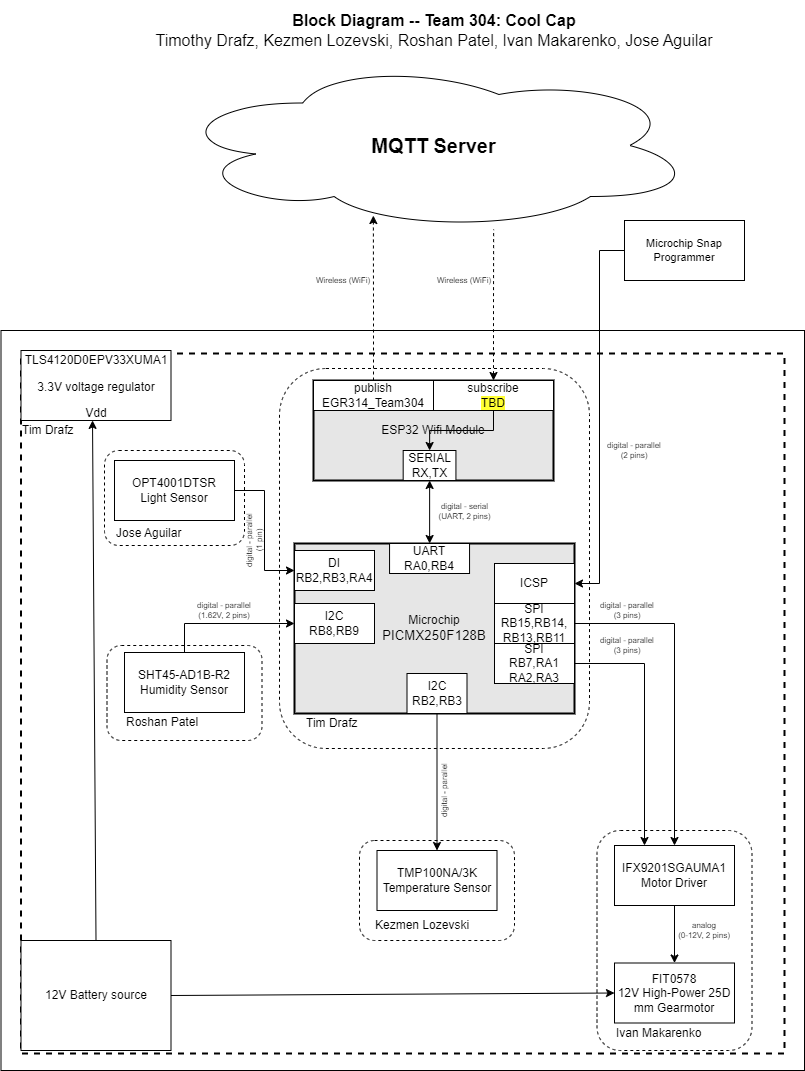

The diagram above was exported from draw.io. Its source (the exported page's mxGraphModel, read from the mxfile embedded in the PNG):
<mxGraphModel dx="2922.5" dy="608" grid="1" gridSize="10" guides="1" tooltips="1" connect="1" arrows="1" fold="1" page="1" pageScale="1.5" pageWidth="1169" pageHeight="827" background="#ffffff" math="0" shadow="0">
  <root>
    <mxCell id="0" style=";html=1;" />
    <mxCell id="1" style=";html=1;" parent="0" />
    <mxCell id="aC57QmPyYTqG6Asludqg-9" value="" style="rounded=0;whiteSpace=wrap;html=1;fontSize=16;" parent="1" vertex="1">
      <mxGeometry x="-1310" y="430" width="803.5" height="740" as="geometry" />
    </mxCell>
    <mxCell id="zSoxXOAhGFOt2usmLHU0-1" value="" style="rounded=0;whiteSpace=wrap;html=1;fillColor=none;dashed=1;strokeWidth=2;" parent="1" vertex="1">
      <mxGeometry x="-1290" y="453" width="763.5" height="700" as="geometry" />
    </mxCell>
    <mxCell id="S8yp5X4-lJhxRksTFqpk-8" value="" style="rounded=1;whiteSpace=wrap;html=1;fillColor=none;dashed=1;" parent="1" vertex="1">
      <mxGeometry x="-1204" y="745" width="155" height="95" as="geometry" />
    </mxCell>
    <mxCell id="dtEHsLDRMPoMKnZ9jal3-4" value="" style="rounded=1;whiteSpace=wrap;html=1;fillColor=none;dashed=1;" parent="1" vertex="1">
      <mxGeometry x="-1206.5" y="550" width="140" height="95" as="geometry" />
    </mxCell>
    <mxCell id="S8yp5X4-lJhxRksTFqpk-9" value="Jose Aguilar" style="text;html=1;strokeColor=none;fillColor=none;align=left;verticalAlign=middle;whiteSpace=wrap;rounded=0;dashed=1;" parent="1" vertex="1">
      <mxGeometry x="-1196.5" y="623" width="120" height="20" as="geometry" />
    </mxCell>
    <mxCell id="S8yp5X4-lJhxRksTFqpk-2" value="" style="rounded=1;whiteSpace=wrap;html=1;fillColor=none;dashed=1;" parent="1" vertex="1">
      <mxGeometry x="-951.5" y="940" width="155" height="100" as="geometry" />
    </mxCell>
    <mxCell id="S8yp5X4-lJhxRksTFqpk-6" value="" style="rounded=1;whiteSpace=wrap;html=1;fillColor=none;dashed=1;" parent="1" vertex="1">
      <mxGeometry x="-714" y="930" width="155" height="220" as="geometry" />
    </mxCell>
    <mxCell id="9j5Bc3N9rgv02oG_bQQu-1" value="&lt;b&gt;&lt;font style=&quot;font-size: 20px&quot;&gt;MQTT Server&lt;/font&gt;&lt;/b&gt;" style="ellipse;shape=cloud;whiteSpace=wrap;html=1;" parent="1" vertex="1">
      <mxGeometry x="-1139" y="160" width="523" height="170" as="geometry" />
    </mxCell>
    <mxCell id="J8ns3n-xOa6iXa_PQh_Z-5" style="edgeStyle=orthogonalEdgeStyle;rounded=0;orthogonalLoop=1;jettySize=auto;html=1;exitX=0.5;exitY=0;exitDx=0;exitDy=0;entryX=0;entryY=0.5;entryDx=0;entryDy=0;" parent="1" source="9j5Bc3N9rgv02oG_bQQu-11" target="9j5Bc3N9rgv02oG_bQQu-30" edge="1">
      <mxGeometry relative="1" as="geometry" />
    </mxCell>
    <mxCell id="9j5Bc3N9rgv02oG_bQQu-11" value="&lt;div&gt;&lt;div&gt;SHT45-AD1B-R2&lt;br&gt;&lt;/div&gt;Humidity Sensor&lt;/div&gt;" style="rounded=0;whiteSpace=wrap;html=1;" parent="1" vertex="1">
      <mxGeometry x="-1186.5" y="752" width="120" height="60" as="geometry" />
    </mxCell>
    <mxCell id="9j5Bc3N9rgv02oG_bQQu-19" value="&lt;div&gt;IFX9201SGAUMA1&lt;br&gt;&lt;/div&gt;&lt;div&gt;Motor Driver&lt;/div&gt;" style="rounded=0;whiteSpace=wrap;html=1;" parent="1" vertex="1">
      <mxGeometry x="-696.5" y="945" width="120" height="60" as="geometry" />
    </mxCell>
    <mxCell id="9j5Bc3N9rgv02oG_bQQu-20" value="&lt;div&gt;FIT0578&lt;br&gt;&lt;/div&gt;&lt;div&gt;&lt;span style=&quot;background-color: rgb(255 , 255 , 51)&quot;&gt;&lt;/span&gt; 12V High-Power 25D mm Gearmotor&lt;/div&gt;" style="rounded=0;whiteSpace=wrap;html=1;" parent="1" vertex="1">
      <mxGeometry x="-696.5" y="1062.5" width="120" height="60" as="geometry" />
    </mxCell>
    <mxCell id="9j5Bc3N9rgv02oG_bQQu-22" style="edgeStyle=orthogonalEdgeStyle;rounded=0;sketch=0;orthogonalLoop=1;jettySize=auto;html=1;entryX=0.5;entryY=0;entryDx=0;entryDy=0;startArrow=none;startFill=0;strokeWidth=1;" parent="1" source="9j5Bc3N9rgv02oG_bQQu-19" target="9j5Bc3N9rgv02oG_bQQu-20" edge="1">
      <mxGeometry x="30" y="40" as="geometry" />
    </mxCell>
    <mxCell id="9j5Bc3N9rgv02oG_bQQu-24" value="OPT4001DTSR&lt;br&gt;Light Sensor" style="rounded=0;whiteSpace=wrap;html=1;" parent="1" vertex="1">
      <mxGeometry x="-1196.5" y="560" width="120" height="60" as="geometry" />
    </mxCell>
    <mxCell id="9j5Bc3N9rgv02oG_bQQu-37" value="&lt;div&gt;TMP100NA/3K&lt;br&gt;&lt;/div&gt;Temperature Sensor" style="rounded=0;whiteSpace=wrap;html=1;" parent="1" vertex="1">
      <mxGeometry x="-934" y="950" width="120" height="60" as="geometry" />
    </mxCell>
    <mxCell id="9j5Bc3N9rgv02oG_bQQu-47" value="" style="group;strokeWidth=1;" parent="1" vertex="1" connectable="0">
      <mxGeometry x="-986.5" y="643" width="267.5" height="207" as="geometry" />
    </mxCell>
    <mxCell id="S8yp5X4-lJhxRksTFqpk-14" value="" style="rounded=1;whiteSpace=wrap;html=1;fillColor=none;dashed=1;" parent="9j5Bc3N9rgv02oG_bQQu-47" vertex="1">
      <mxGeometry x="-45" y="-175" width="310" height="380" as="geometry" />
    </mxCell>
    <mxCell id="9j5Bc3N9rgv02oG_bQQu-6" value="&lt;div&gt;Microchip&lt;/div&gt;&lt;div&gt;&lt;font face=&quot;arial&quot;&gt;&lt;span style=&quot;font-size: 13.3333px;&quot;&gt;PICMX250F128B&lt;/span&gt;&lt;/font&gt;&lt;/div&gt;" style="rounded=0;whiteSpace=wrap;html=1;strokeWidth=2;fillColor=#E6E6E6;" parent="9j5Bc3N9rgv02oG_bQQu-47" vertex="1">
      <mxGeometry x="-30" width="280" height="170" as="geometry" />
    </mxCell>
    <mxCell id="9j5Bc3N9rgv02oG_bQQu-30" value="&lt;div&gt;I2C&lt;/div&gt;&lt;div&gt;RB8,RB9&lt;/div&gt;" style="rounded=0;whiteSpace=wrap;html=1;" parent="9j5Bc3N9rgv02oG_bQQu-47" vertex="1">
      <mxGeometry x="-30" y="60" width="80" height="40" as="geometry" />
    </mxCell>
    <mxCell id="9j5Bc3N9rgv02oG_bQQu-31" value="&lt;div&gt;SPI&lt;/div&gt;RB15,RB14,&lt;br&gt;RB13,RB11" style="rounded=0;whiteSpace=wrap;html=1;" parent="9j5Bc3N9rgv02oG_bQQu-47" vertex="1">
      <mxGeometry x="170" y="60" width="80" height="40" as="geometry" />
    </mxCell>
    <mxCell id="9j5Bc3N9rgv02oG_bQQu-33" value="&lt;div&gt;SPI&lt;/div&gt;&lt;div&gt;RB7,RA1&lt;/div&gt;&lt;div&gt;RA2,RA3&lt;/div&gt;" style="rounded=0;whiteSpace=wrap;html=1;" parent="9j5Bc3N9rgv02oG_bQQu-47" vertex="1">
      <mxGeometry x="170" y="100" width="80" height="40" as="geometry" />
    </mxCell>
    <mxCell id="9j5Bc3N9rgv02oG_bQQu-36" value="&lt;div&gt;I2C&lt;/div&gt;&lt;div&gt;RB2,RB3&lt;br&gt;&lt;/div&gt;" style="rounded=0;whiteSpace=wrap;html=1;" parent="9j5Bc3N9rgv02oG_bQQu-47" vertex="1">
      <mxGeometry x="82.5" y="130" width="60" height="40" as="geometry" />
    </mxCell>
    <mxCell id="9j5Bc3N9rgv02oG_bQQu-40" value="&lt;div&gt;UART&lt;/div&gt;RA0,RB4" style="rounded=0;whiteSpace=wrap;html=1;" parent="9j5Bc3N9rgv02oG_bQQu-47" vertex="1">
      <mxGeometry x="65.06" width="80" height="30" as="geometry" />
    </mxCell>
    <mxCell id="aC57QmPyYTqG6Asludqg-1" value="&lt;div&gt;ICSP&lt;/div&gt;" style="rounded=0;whiteSpace=wrap;html=1;" parent="9j5Bc3N9rgv02oG_bQQu-47" vertex="1">
      <mxGeometry x="170" y="20" width="80" height="40" as="geometry" />
    </mxCell>
    <mxCell id="S8yp5X4-lJhxRksTFqpk-17" value="Tim Drafz" style="text;html=1;strokeColor=none;fillColor=none;align=left;verticalAlign=middle;whiteSpace=wrap;rounded=0;dashed=1;" parent="9j5Bc3N9rgv02oG_bQQu-47" vertex="1">
      <mxGeometry x="-20" y="170" width="120" height="20" as="geometry" />
    </mxCell>
    <mxCell id="9j5Bc3N9rgv02oG_bQQu-29" value="&lt;div&gt;DI&lt;/div&gt;RB2,RB3,RA4" style="rounded=0;whiteSpace=wrap;html=1;" parent="9j5Bc3N9rgv02oG_bQQu-47" vertex="1">
      <mxGeometry x="-30" y="7" width="80" height="40" as="geometry" />
    </mxCell>
    <mxCell id="9j5Bc3N9rgv02oG_bQQu-26" style="edgeStyle=orthogonalEdgeStyle;rounded=0;sketch=0;orthogonalLoop=1;jettySize=auto;html=1;entryX=0;entryY=0.5;entryDx=0;entryDy=0;startArrow=none;startFill=0;strokeWidth=1;" parent="1" source="9j5Bc3N9rgv02oG_bQQu-24" target="9j5Bc3N9rgv02oG_bQQu-29" edge="1">
      <mxGeometry x="30" y="40" as="geometry" />
    </mxCell>
    <mxCell id="9j5Bc3N9rgv02oG_bQQu-21" style="edgeStyle=orthogonalEdgeStyle;rounded=0;sketch=0;orthogonalLoop=1;jettySize=auto;html=1;exitX=1;exitY=0.5;exitDx=0;exitDy=0;entryX=0.5;entryY=0;entryDx=0;entryDy=0;startArrow=none;startFill=0;strokeWidth=1;" parent="1" source="9j5Bc3N9rgv02oG_bQQu-31" target="9j5Bc3N9rgv02oG_bQQu-19" edge="1">
      <mxGeometry x="30" y="40" as="geometry" />
    </mxCell>
    <mxCell id="JOMnKlJys3NHe0t_5HwK-2" value="&lt;div style=&quot;font-size: 8px&quot;&gt;digital - parallel&lt;/div&gt;&lt;div style=&quot;font-size: 8px&quot;&gt;(1 pin)&lt;br&gt;&lt;/div&gt;" style="text;html=1;strokeColor=none;fillColor=none;align=center;verticalAlign=middle;whiteSpace=wrap;rounded=0;fontSize=8;rotation=-90;" parent="1" vertex="1">
      <mxGeometry x="-1086.5" y="630" width="60" height="20" as="geometry" />
    </mxCell>
    <mxCell id="JOMnKlJys3NHe0t_5HwK-3" value="&lt;div style=&quot;font-size: 8px&quot;&gt;&lt;div&gt;digital - parallel&lt;/div&gt;&lt;div&gt;(1.62V, 2 pins)&lt;/div&gt;&lt;/div&gt;" style="text;html=1;strokeColor=none;fillColor=none;align=center;verticalAlign=middle;whiteSpace=wrap;rounded=0;fontSize=8;rotation=0;" parent="1" vertex="1">
      <mxGeometry x="-1116.5" y="700" width="60" height="20" as="geometry" />
    </mxCell>
    <mxCell id="jpkk4kh-KNIoBJhRxnaC-2" value="&lt;div style=&quot;border-color: var(--border-color);&quot;&gt;digital - parallel&lt;/div&gt;&lt;div style=&quot;font-size: 8px&quot;&gt;&lt;br&gt;&lt;/div&gt;" style="text;html=1;strokeColor=none;fillColor=none;align=center;verticalAlign=middle;whiteSpace=wrap;rounded=0;fontSize=8;rotation=-90;" parent="1" vertex="1">
      <mxGeometry x="-891.5" y="880" width="60" height="20" as="geometry" />
    </mxCell>
    <mxCell id="jpkk4kh-KNIoBJhRxnaC-5" value="&lt;div style=&quot;font-size: 8px&quot;&gt;digital - parallel&lt;br&gt;&lt;/div&gt;&lt;div style=&quot;font-size: 8px&quot;&gt;(3 pins)&lt;/div&gt;" style="text;html=1;strokeColor=none;fillColor=none;align=center;verticalAlign=middle;whiteSpace=wrap;rounded=0;fontSize=8;rotation=0;" parent="1" vertex="1">
      <mxGeometry x="-714" y="700" width="60" height="20" as="geometry" />
    </mxCell>
    <mxCell id="jpkk4kh-KNIoBJhRxnaC-7" value="&lt;div style=&quot;font-size: 8px&quot;&gt;analog&lt;br&gt;&lt;/div&gt;&lt;div style=&quot;font-size: 8px&quot;&gt;(0-12V, 2 pins)&lt;br&gt;&lt;/div&gt;" style="text;html=1;strokeColor=none;fillColor=none;align=center;verticalAlign=middle;whiteSpace=wrap;rounded=0;fontSize=8;rotation=0;" parent="1" vertex="1">
      <mxGeometry x="-636.5" y="1020" width="60" height="20" as="geometry" />
    </mxCell>
    <mxCell id="J8ns3n-xOa6iXa_PQh_Z-4" style="edgeStyle=orthogonalEdgeStyle;rounded=0;orthogonalLoop=1;jettySize=auto;html=1;exitX=0.5;exitY=1;exitDx=0;exitDy=0;entryX=0.5;entryY=0;entryDx=0;entryDy=0;" parent="1" source="9j5Bc3N9rgv02oG_bQQu-36" target="9j5Bc3N9rgv02oG_bQQu-37" edge="1">
      <mxGeometry relative="1" as="geometry" />
    </mxCell>
    <mxCell id="J8ns3n-xOa6iXa_PQh_Z-11" value="&lt;br&gt;TLS4120D0EPV33XUMA1&lt;p style=&quot;line-height: 120%&quot;&gt;3.3V voltage regulator&lt;/p&gt;&lt;p style=&quot;line-height: 120%&quot;&gt;Vdd&lt;/p&gt;" style="rounded=0;whiteSpace=wrap;html=1;" parent="1" vertex="1">
      <mxGeometry x="-1290" y="450" width="150" height="70" as="geometry" />
    </mxCell>
    <mxCell id="aC57QmPyYTqG6Asludqg-2" value="&lt;div style=&quot;font-size: 8px;&quot;&gt;digital - serial&lt;br style=&quot;font-size: 8px;&quot;&gt;(UART, 2 pins)&lt;/div&gt;" style="edgeStyle=orthogonalEdgeStyle;rounded=0;orthogonalLoop=1;jettySize=auto;html=1;fontSize=8;startArrow=classic;startFill=1;" parent="1" source="9j5Bc3N9rgv02oG_bQQu-41" target="9j5Bc3N9rgv02oG_bQQu-40" edge="1">
      <mxGeometry x="-0.0013" y="-35" relative="1" as="geometry">
        <mxPoint x="70" as="offset" />
      </mxGeometry>
    </mxCell>
    <mxCell id="aC57QmPyYTqG6Asludqg-6" style="edgeStyle=orthogonalEdgeStyle;rounded=0;orthogonalLoop=1;jettySize=auto;html=1;startArrow=classic;startFill=1;fontSize=8;entryX=0.615;entryY=0.994;entryDx=0;entryDy=0;entryPerimeter=0;endArrow=none;endFill=0;dashed=1;" parent="1" source="9j5Bc3N9rgv02oG_bQQu-49" target="9j5Bc3N9rgv02oG_bQQu-1" edge="1">
      <mxGeometry relative="1" as="geometry">
        <mxPoint x="-756.5" y="370" as="targetPoint" />
      </mxGeometry>
    </mxCell>
    <mxCell id="aC57QmPyYTqG6Asludqg-7" style="edgeStyle=orthogonalEdgeStyle;rounded=0;orthogonalLoop=1;jettySize=auto;html=1;entryX=0.385;entryY=0.912;entryDx=0;entryDy=0;entryPerimeter=0;startArrow=none;startFill=0;fontSize=8;dashed=1;" parent="1" source="9j5Bc3N9rgv02oG_bQQu-42" target="9j5Bc3N9rgv02oG_bQQu-1" edge="1">
      <mxGeometry relative="1" as="geometry" />
    </mxCell>
    <mxCell id="aC57QmPyYTqG6Asludqg-8" value="&lt;div style=&quot;font-size: 16px&quot;&gt;&lt;b style=&quot;font-size: 16px&quot;&gt;Block Diagram -- Team 304: Cool Cap&lt;/b&gt;&lt;/div&gt;&lt;div style=&quot;font-size: 16px&quot;&gt;Timothy Drafz, Kezmen Lozevski, Roshan Patel, Ivan Makarenko, Jose Aguilar&lt;br style=&quot;font-size: 16px&quot;&gt;&lt;/div&gt;" style="text;html=1;strokeColor=none;fillColor=none;align=center;verticalAlign=middle;whiteSpace=wrap;rounded=0;fontSize=16;" parent="1" vertex="1">
      <mxGeometry x="-1206.5" y="100" width="660" height="60" as="geometry" />
    </mxCell>
    <mxCell id="aC57QmPyYTqG6Asludqg-13" style="edgeStyle=orthogonalEdgeStyle;rounded=0;orthogonalLoop=1;jettySize=auto;html=1;entryX=1;entryY=0.5;entryDx=0;entryDy=0;startArrow=none;startFill=0;endArrow=classic;fontSize=11;strokeWidth=1;sketch=0;" parent="1" source="aC57QmPyYTqG6Asludqg-10" target="aC57QmPyYTqG6Asludqg-1" edge="1">
      <mxGeometry relative="1" as="geometry" />
    </mxCell>
    <mxCell id="aC57QmPyYTqG6Asludqg-10" value="Microchip Snap Programmer" style="rounded=0;whiteSpace=wrap;html=1;fontSize=11;" parent="1" vertex="1">
      <mxGeometry x="-686.5" y="320" width="120" height="60" as="geometry" />
    </mxCell>
    <mxCell id="qvk3YT8bBgQgHgqkpW-t-2" value="&lt;div style=&quot;font-size: 8px&quot;&gt;digital - parallel&lt;br&gt;&lt;/div&gt;&lt;div style=&quot;font-size: 8px&quot;&gt;(2 pins)&lt;/div&gt;" style="text;html=1;strokeColor=none;fillColor=none;align=center;verticalAlign=middle;whiteSpace=wrap;rounded=0;fontSize=8;rotation=0;" parent="1" vertex="1">
      <mxGeometry x="-706.5" y="540" width="60" height="20" as="geometry" />
    </mxCell>
    <mxCell id="qvk3YT8bBgQgHgqkpW-t-4" value="&lt;div style=&quot;font-size: 8px&quot;&gt;Wireless (WiFi)&lt;/div&gt;" style="text;html=1;strokeColor=none;fillColor=none;align=center;verticalAlign=middle;whiteSpace=wrap;rounded=0;fontSize=8;rotation=0;" parent="1" vertex="1">
      <mxGeometry x="-997.5" y="370" width="60" height="20" as="geometry" />
    </mxCell>
    <mxCell id="Jm0UklxG5w7mDhQz4Tn1-1" value="&lt;div style=&quot;font-size: 8px&quot;&gt;Wireless (WiFi)&lt;/div&gt;" style="text;html=1;strokeColor=none;fillColor=none;align=center;verticalAlign=middle;whiteSpace=wrap;rounded=0;fontSize=8;rotation=0;" parent="1" vertex="1">
      <mxGeometry x="-876.5" y="370" width="60" height="20" as="geometry" />
    </mxCell>
    <mxCell id="S8yp5X4-lJhxRksTFqpk-5" value="Kezmen Lozevski" style="text;html=1;strokeColor=none;fillColor=none;align=left;verticalAlign=middle;whiteSpace=wrap;rounded=0;dashed=1;" parent="1" vertex="1">
      <mxGeometry x="-937.5" y="1015" width="120" height="20" as="geometry" />
    </mxCell>
    <mxCell id="S8yp5X4-lJhxRksTFqpk-7" value="Ivan Makarenko" style="text;html=1;strokeColor=none;fillColor=none;align=left;verticalAlign=middle;whiteSpace=wrap;rounded=0;dashed=1;" parent="1" vertex="1">
      <mxGeometry x="-696.5" y="1122.5" width="120" height="20" as="geometry" />
    </mxCell>
    <mxCell id="S8yp5X4-lJhxRksTFqpk-12" style="edgeStyle=orthogonalEdgeStyle;rounded=0;orthogonalLoop=1;jettySize=auto;html=1;exitX=1;exitY=0.5;exitDx=0;exitDy=0;entryX=0.25;entryY=0;entryDx=0;entryDy=0;" parent="1" source="9j5Bc3N9rgv02oG_bQQu-33" target="9j5Bc3N9rgv02oG_bQQu-19" edge="1">
      <mxGeometry relative="1" as="geometry">
        <mxPoint x="-736.5" y="763" as="sourcePoint" />
        <mxPoint x="-699" y="772" as="targetPoint" />
      </mxGeometry>
    </mxCell>
    <mxCell id="S8yp5X4-lJhxRksTFqpk-13" value="&lt;div style=&quot;font-size: 8px&quot;&gt;digital - parallel&lt;br&gt;&lt;/div&gt;&lt;div style=&quot;font-size: 8px&quot;&gt;(3 pins)&lt;/div&gt;" style="text;html=1;strokeColor=none;fillColor=none;align=center;verticalAlign=middle;whiteSpace=wrap;rounded=0;fontSize=8;rotation=0;" parent="1" vertex="1">
      <mxGeometry x="-714" y="735.5" width="60" height="20" as="geometry" />
    </mxCell>
    <mxCell id="9j5Bc3N9rgv02oG_bQQu-5" value="ESP32 Wifi Module" style="rounded=0;whiteSpace=wrap;html=1;strokeWidth=2;fillColor=#E6E6E6;" parent="1" vertex="1">
      <mxGeometry x="-997.5" y="480" width="240" height="100" as="geometry" />
    </mxCell>
    <mxCell id="9j5Bc3N9rgv02oG_bQQu-41" value="&lt;div&gt;SERIAL&lt;/div&gt;RX,TX" style="rounded=0;whiteSpace=wrap;html=1;" parent="1" vertex="1">
      <mxGeometry x="-907.8211009174312" y="550" width="52.75229357798166" height="30" as="geometry" />
    </mxCell>
    <mxCell id="9j5Bc3N9rgv02oG_bQQu-42" value="&lt;div&gt;publish&lt;/div&gt;EGR314_Team304" style="rounded=0;whiteSpace=wrap;html=1;" parent="1" vertex="1">
      <mxGeometry x="-997.5" y="480" width="120" height="30" as="geometry" />
    </mxCell>
    <mxCell id="d8gRO6t2Qdl_haq3MdP2-1" value="" style="edgeStyle=orthogonalEdgeStyle;rounded=0;orthogonalLoop=1;jettySize=auto;html=1;" parent="1" source="9j5Bc3N9rgv02oG_bQQu-49" target="9j5Bc3N9rgv02oG_bQQu-41" edge="1">
      <mxGeometry relative="1" as="geometry" />
    </mxCell>
    <mxCell id="9j5Bc3N9rgv02oG_bQQu-49" value="&lt;div&gt;subscribe&lt;/div&gt;&lt;span style=&quot;background-color: rgb(255 , 255 , 51)&quot;&gt;TBD&lt;/span&gt;" style="rounded=0;whiteSpace=wrap;html=1;" parent="1" vertex="1">
      <mxGeometry x="-877.5" y="480" width="120" height="30" as="geometry" />
    </mxCell>
    <mxCell id="HrxDu5mTWb86w6INvSST-1" value="Tim Drafz" style="text;html=1;strokeColor=none;fillColor=none;align=left;verticalAlign=middle;whiteSpace=wrap;rounded=0;dashed=1;" parent="1" vertex="1">
      <mxGeometry x="-1290" y="520" width="120" height="20" as="geometry" />
    </mxCell>
    <mxCell id="ZytnMnjQkWKyzeT8pAqR-1" value="Roshan Patel" style="text;html=1;strokeColor=none;fillColor=none;align=left;verticalAlign=middle;whiteSpace=wrap;rounded=0;dashed=1;" parent="1" vertex="1">
      <mxGeometry x="-1186.5" y="812" width="120" height="20" as="geometry" />
    </mxCell>
    <mxCell id="SCtRSSlAG_TPrgdz4A6F-1" value="12V Battery source" style="rounded=0;whiteSpace=wrap;html=1;" parent="1" vertex="1">
      <mxGeometry x="-1290" y="1040" width="150" height="110" as="geometry" />
    </mxCell>
    <mxCell id="SCtRSSlAG_TPrgdz4A6F-3" value="" style="endArrow=classic;html=1;rounded=0;entryX=0;entryY=0.5;entryDx=0;entryDy=0;exitX=1;exitY=0.5;exitDx=0;exitDy=0;" parent="1" source="SCtRSSlAG_TPrgdz4A6F-1" target="9j5Bc3N9rgv02oG_bQQu-20" edge="1">
      <mxGeometry width="50" height="50" relative="1" as="geometry">
        <mxPoint x="-780" y="930" as="sourcePoint" />
        <mxPoint x="-730" y="880" as="targetPoint" />
        <Array as="points" />
      </mxGeometry>
    </mxCell>
    <mxCell id="SCtRSSlAG_TPrgdz4A6F-4" value="" style="endArrow=classic;html=1;rounded=0;exitX=0.5;exitY=0;exitDx=0;exitDy=0;entryX=0.596;entryY=-0.004;entryDx=0;entryDy=0;entryPerimeter=0;" parent="1" source="SCtRSSlAG_TPrgdz4A6F-1" target="HrxDu5mTWb86w6INvSST-1" edge="1">
      <mxGeometry width="50" height="50" relative="1" as="geometry">
        <mxPoint x="-990" y="820" as="sourcePoint" />
        <mxPoint x="-940" y="770" as="targetPoint" />
      </mxGeometry>
    </mxCell>
  </root>
</mxGraphModel>